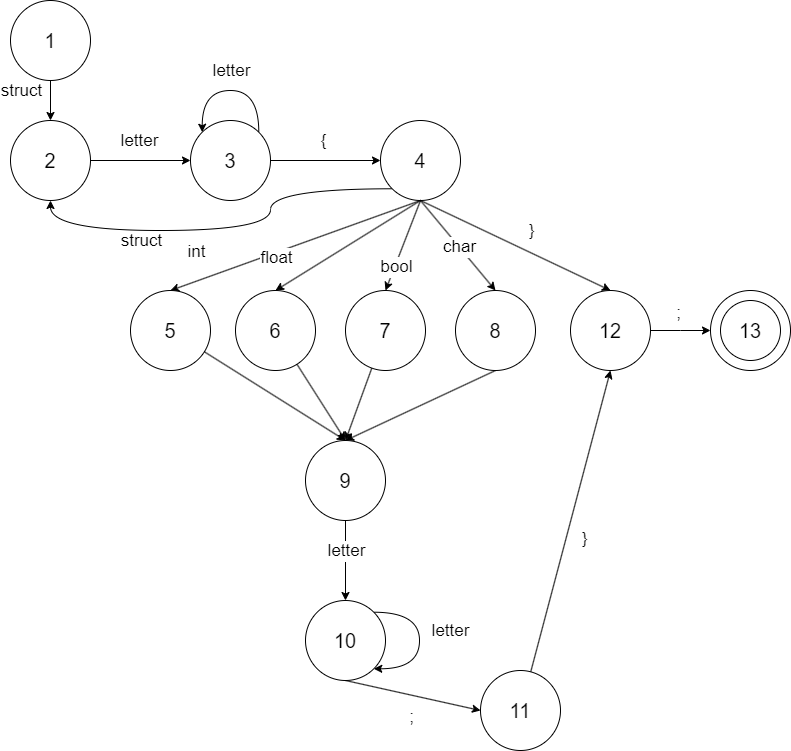

The diagram above was exported from draw.io. Its source (the exported page's mxGraphModel, read from the mxfile embedded in the PNG):
<mxGraphModel dx="1114" dy="1804" grid="1" gridSize="10" guides="1" tooltips="1" connect="1" arrows="1" fold="1" page="1" pageScale="1" pageWidth="850" pageHeight="1100" math="0" shadow="0">
  <root>
    <mxCell id="0" />
    <mxCell id="1" parent="0" />
    <mxCell id="aELn2bzhoQH8GAoyKM_b-1" value="&lt;font style=&quot;font-size: 20px;&quot;&gt;1&lt;/font&gt;" style="ellipse;whiteSpace=wrap;html=1;aspect=fixed;" vertex="1" parent="1">
      <mxGeometry x="230" y="-50" width="80" height="80" as="geometry" />
    </mxCell>
    <mxCell id="aELn2bzhoQH8GAoyKM_b-2" value="&lt;font style=&quot;font-size: 20px;&quot;&gt;2&lt;/font&gt;" style="ellipse;whiteSpace=wrap;html=1;aspect=fixed;" vertex="1" parent="1">
      <mxGeometry x="230" y="70" width="80" height="80" as="geometry" />
    </mxCell>
    <mxCell id="aELn2bzhoQH8GAoyKM_b-3" value="&lt;font style=&quot;font-size: 20px;&quot;&gt;3&lt;/font&gt;" style="ellipse;whiteSpace=wrap;html=1;aspect=fixed;" vertex="1" parent="1">
      <mxGeometry x="410" y="70" width="80" height="80" as="geometry" />
    </mxCell>
    <mxCell id="aELn2bzhoQH8GAoyKM_b-45" style="rounded=0;orthogonalLoop=1;jettySize=auto;html=1;exitX=0.5;exitY=1;exitDx=0;exitDy=0;entryX=0.5;entryY=0;entryDx=0;entryDy=0;" edge="1" parent="1" source="aELn2bzhoQH8GAoyKM_b-4" target="aELn2bzhoQH8GAoyKM_b-41">
      <mxGeometry relative="1" as="geometry" />
    </mxCell>
    <mxCell id="aELn2bzhoQH8GAoyKM_b-46" style="rounded=0;orthogonalLoop=1;jettySize=auto;html=1;exitX=0.5;exitY=1;exitDx=0;exitDy=0;entryX=0.5;entryY=0;entryDx=0;entryDy=0;" edge="1" parent="1" source="aELn2bzhoQH8GAoyKM_b-4" target="aELn2bzhoQH8GAoyKM_b-42">
      <mxGeometry relative="1" as="geometry" />
    </mxCell>
    <mxCell id="aELn2bzhoQH8GAoyKM_b-56" style="edgeStyle=orthogonalEdgeStyle;rounded=0;orthogonalLoop=1;jettySize=auto;html=1;exitX=0;exitY=1;exitDx=0;exitDy=0;entryX=0.5;entryY=1;entryDx=0;entryDy=0;curved=1;" edge="1" parent="1" source="aELn2bzhoQH8GAoyKM_b-4" target="aELn2bzhoQH8GAoyKM_b-2">
      <mxGeometry relative="1" as="geometry">
        <mxPoint x="530" y="160" as="targetPoint" />
        <Array as="points">
          <mxPoint x="490" y="138" />
          <mxPoint x="490" y="180" />
          <mxPoint x="270" y="180" />
        </Array>
      </mxGeometry>
    </mxCell>
    <mxCell id="aELn2bzhoQH8GAoyKM_b-72" style="rounded=0;orthogonalLoop=1;jettySize=auto;html=1;entryX=0.5;entryY=0;entryDx=0;entryDy=0;exitX=0.5;exitY=1;exitDx=0;exitDy=0;" edge="1" parent="1" source="aELn2bzhoQH8GAoyKM_b-4" target="aELn2bzhoQH8GAoyKM_b-71">
      <mxGeometry relative="1" as="geometry" />
    </mxCell>
    <mxCell id="aELn2bzhoQH8GAoyKM_b-4" value="&lt;font style=&quot;font-size: 20px;&quot;&gt;4&lt;/font&gt;" style="ellipse;whiteSpace=wrap;html=1;aspect=fixed;" vertex="1" parent="1">
      <mxGeometry x="600" y="70" width="80" height="80" as="geometry" />
    </mxCell>
    <mxCell id="aELn2bzhoQH8GAoyKM_b-6" value="" style="endArrow=classic;html=1;rounded=0;exitX=0.5;exitY=1;exitDx=0;exitDy=0;entryX=0.5;entryY=0;entryDx=0;entryDy=0;" edge="1" parent="1" source="aELn2bzhoQH8GAoyKM_b-1" target="aELn2bzhoQH8GAoyKM_b-2">
      <mxGeometry width="50" height="50" relative="1" as="geometry">
        <mxPoint x="170" y="120" as="sourcePoint" />
        <mxPoint x="220" y="70" as="targetPoint" />
      </mxGeometry>
    </mxCell>
    <mxCell id="aELn2bzhoQH8GAoyKM_b-7" value="&lt;font style=&quot;font-size: 17px;&quot;&gt;struct&lt;/font&gt;" style="edgeLabel;html=1;align=center;verticalAlign=middle;resizable=0;points=[];" vertex="1" connectable="0" parent="aELn2bzhoQH8GAoyKM_b-6">
      <mxGeometry x="-0.08" y="-2" relative="1" as="geometry">
        <mxPoint x="-28" y="-8" as="offset" />
      </mxGeometry>
    </mxCell>
    <mxCell id="aELn2bzhoQH8GAoyKM_b-8" value="" style="endArrow=classic;html=1;rounded=0;exitX=1;exitY=0.5;exitDx=0;exitDy=0;entryX=0;entryY=0.5;entryDx=0;entryDy=0;" edge="1" parent="1" source="aELn2bzhoQH8GAoyKM_b-2" target="aELn2bzhoQH8GAoyKM_b-3">
      <mxGeometry width="50" height="50" relative="1" as="geometry">
        <mxPoint x="330" y="150" as="sourcePoint" />
        <mxPoint x="380" y="100" as="targetPoint" />
      </mxGeometry>
    </mxCell>
    <mxCell id="aELn2bzhoQH8GAoyKM_b-9" value="&lt;font style=&quot;font-size: 17px;&quot;&gt;letter&lt;/font&gt;" style="edgeLabel;html=1;align=center;verticalAlign=middle;resizable=0;points=[];" vertex="1" connectable="0" parent="aELn2bzhoQH8GAoyKM_b-8">
      <mxGeometry x="-0.04" y="-1" relative="1" as="geometry">
        <mxPoint y="-21" as="offset" />
      </mxGeometry>
    </mxCell>
    <mxCell id="aELn2bzhoQH8GAoyKM_b-10" value="" style="endArrow=classic;html=1;rounded=0;exitX=1;exitY=0.5;exitDx=0;exitDy=0;entryX=0;entryY=0.5;entryDx=0;entryDy=0;" edge="1" parent="1" source="aELn2bzhoQH8GAoyKM_b-3" target="aELn2bzhoQH8GAoyKM_b-4">
      <mxGeometry width="50" height="50" relative="1" as="geometry">
        <mxPoint x="520" y="250" as="sourcePoint" />
        <mxPoint x="570" y="200" as="targetPoint" />
      </mxGeometry>
    </mxCell>
    <mxCell id="aELn2bzhoQH8GAoyKM_b-11" value="&lt;font style=&quot;font-size: 17px;&quot;&gt;{&lt;/font&gt;" style="edgeLabel;html=1;align=center;verticalAlign=middle;resizable=0;points=[];" vertex="1" connectable="0" parent="aELn2bzhoQH8GAoyKM_b-10">
      <mxGeometry x="-0.0545" y="3" relative="1" as="geometry">
        <mxPoint y="-17" as="offset" />
      </mxGeometry>
    </mxCell>
    <mxCell id="aELn2bzhoQH8GAoyKM_b-12" value="" style="endArrow=classic;html=1;rounded=0;exitX=0.5;exitY=1;exitDx=0;exitDy=0;entryX=0.5;entryY=0;entryDx=0;entryDy=0;" edge="1" parent="1" source="aELn2bzhoQH8GAoyKM_b-4" target="aELn2bzhoQH8GAoyKM_b-39">
      <mxGeometry width="50" height="50" relative="1" as="geometry">
        <mxPoint x="490" y="260" as="sourcePoint" />
        <mxPoint x="640" y="230" as="targetPoint" />
      </mxGeometry>
    </mxCell>
    <mxCell id="aELn2bzhoQH8GAoyKM_b-37" style="edgeStyle=orthogonalEdgeStyle;rounded=0;orthogonalLoop=1;jettySize=auto;html=1;exitX=1;exitY=0;exitDx=0;exitDy=0;entryX=0;entryY=0;entryDx=0;entryDy=0;curved=1;" edge="1" parent="1" source="aELn2bzhoQH8GAoyKM_b-3" target="aELn2bzhoQH8GAoyKM_b-3">
      <mxGeometry relative="1" as="geometry">
        <Array as="points">
          <mxPoint x="478" y="40" />
          <mxPoint x="422" y="40" />
        </Array>
      </mxGeometry>
    </mxCell>
    <mxCell id="aELn2bzhoQH8GAoyKM_b-64" style="rounded=0;orthogonalLoop=1;jettySize=auto;html=1;entryX=0.5;entryY=0;entryDx=0;entryDy=0;" edge="1" parent="1" source="aELn2bzhoQH8GAoyKM_b-39" target="aELn2bzhoQH8GAoyKM_b-58">
      <mxGeometry relative="1" as="geometry" />
    </mxCell>
    <mxCell id="aELn2bzhoQH8GAoyKM_b-39" value="&lt;font style=&quot;font-size: 20px;&quot;&gt;5&lt;/font&gt;" style="ellipse;whiteSpace=wrap;html=1;aspect=fixed;" vertex="1" parent="1">
      <mxGeometry x="350" y="240" width="80" height="80" as="geometry" />
    </mxCell>
    <mxCell id="aELn2bzhoQH8GAoyKM_b-65" style="rounded=0;orthogonalLoop=1;jettySize=auto;html=1;" edge="1" parent="1" source="aELn2bzhoQH8GAoyKM_b-40">
      <mxGeometry relative="1" as="geometry">
        <mxPoint x="565" y="390" as="targetPoint" />
      </mxGeometry>
    </mxCell>
    <mxCell id="aELn2bzhoQH8GAoyKM_b-40" value="&lt;font style=&quot;font-size: 20px;&quot;&gt;6&lt;/font&gt;" style="ellipse;whiteSpace=wrap;html=1;aspect=fixed;" vertex="1" parent="1">
      <mxGeometry x="455" y="240" width="80" height="80" as="geometry" />
    </mxCell>
    <mxCell id="aELn2bzhoQH8GAoyKM_b-66" style="rounded=0;orthogonalLoop=1;jettySize=auto;html=1;entryX=0.5;entryY=0;entryDx=0;entryDy=0;" edge="1" parent="1" source="aELn2bzhoQH8GAoyKM_b-41" target="aELn2bzhoQH8GAoyKM_b-58">
      <mxGeometry relative="1" as="geometry" />
    </mxCell>
    <mxCell id="aELn2bzhoQH8GAoyKM_b-41" value="&lt;font style=&quot;font-size: 20px;&quot;&gt;7&lt;/font&gt;" style="ellipse;whiteSpace=wrap;html=1;aspect=fixed;" vertex="1" parent="1">
      <mxGeometry x="565" y="240" width="80" height="80" as="geometry" />
    </mxCell>
    <mxCell id="aELn2bzhoQH8GAoyKM_b-67" style="rounded=0;orthogonalLoop=1;jettySize=auto;html=1;exitX=0.5;exitY=1;exitDx=0;exitDy=0;" edge="1" parent="1" source="aELn2bzhoQH8GAoyKM_b-42">
      <mxGeometry relative="1" as="geometry">
        <mxPoint x="565" y="390" as="targetPoint" />
      </mxGeometry>
    </mxCell>
    <mxCell id="aELn2bzhoQH8GAoyKM_b-42" value="&lt;font style=&quot;font-size: 20px;&quot;&gt;8&lt;/font&gt;" style="ellipse;whiteSpace=wrap;html=1;aspect=fixed;" vertex="1" parent="1">
      <mxGeometry x="675" y="240" width="80" height="80" as="geometry" />
    </mxCell>
    <mxCell id="aELn2bzhoQH8GAoyKM_b-44" value="" style="endArrow=classic;html=1;rounded=0;exitX=0.5;exitY=1;exitDx=0;exitDy=0;entryX=0.5;entryY=0;entryDx=0;entryDy=0;" edge="1" parent="1" source="aELn2bzhoQH8GAoyKM_b-4" target="aELn2bzhoQH8GAoyKM_b-40">
      <mxGeometry width="50" height="50" relative="1" as="geometry">
        <mxPoint x="680" y="230" as="sourcePoint" />
        <mxPoint x="730" y="180" as="targetPoint" />
      </mxGeometry>
    </mxCell>
    <mxCell id="aELn2bzhoQH8GAoyKM_b-48" value="&lt;font style=&quot;font-size: 17px;&quot;&gt;letter&lt;/font&gt;" style="edgeLabel;html=1;align=center;verticalAlign=middle;resizable=0;points=[];" vertex="1" connectable="0" parent="1">
      <mxGeometry x="450" y="20" as="geometry" />
    </mxCell>
    <mxCell id="aELn2bzhoQH8GAoyKM_b-49" value="&lt;font style=&quot;font-size: 17px;&quot;&gt;int&lt;/font&gt;" style="edgeLabel;html=1;align=center;verticalAlign=middle;resizable=0;points=[];" vertex="1" connectable="0" parent="1">
      <mxGeometry x="415" y="200" as="geometry">
        <mxPoint y="1" as="offset" />
      </mxGeometry>
    </mxCell>
    <mxCell id="aELn2bzhoQH8GAoyKM_b-51" value="&lt;font style=&quot;font-size: 17px;&quot;&gt;float&lt;/font&gt;" style="edgeLabel;html=1;align=center;verticalAlign=middle;resizable=0;points=[];" vertex="1" connectable="0" parent="1">
      <mxGeometry x="495" y="210" as="geometry">
        <mxPoint y="-3" as="offset" />
      </mxGeometry>
    </mxCell>
    <mxCell id="aELn2bzhoQH8GAoyKM_b-52" value="&lt;font style=&quot;font-size: 17px;&quot;&gt;bool&lt;/font&gt;" style="edgeLabel;html=1;align=center;verticalAlign=middle;resizable=0;points=[];" vertex="1" connectable="0" parent="1">
      <mxGeometry x="475" y="230" as="geometry">
        <mxPoint x="140" y="-14" as="offset" />
      </mxGeometry>
    </mxCell>
    <mxCell id="aELn2bzhoQH8GAoyKM_b-53" value="&lt;font style=&quot;font-size: 17px;&quot;&gt;char&lt;/font&gt;" style="edgeLabel;html=1;align=center;verticalAlign=middle;resizable=0;points=[];" vertex="1" connectable="0" parent="1">
      <mxGeometry x="685" y="180" as="geometry">
        <mxPoint x="-7" y="16" as="offset" />
      </mxGeometry>
    </mxCell>
    <mxCell id="aELn2bzhoQH8GAoyKM_b-57" value="&lt;font style=&quot;font-size: 17px;&quot;&gt;struct&lt;/font&gt;" style="edgeLabel;html=1;align=center;verticalAlign=middle;resizable=0;points=[];" vertex="1" connectable="0" parent="1">
      <mxGeometry x="360" y="190" as="geometry" />
    </mxCell>
    <mxCell id="aELn2bzhoQH8GAoyKM_b-58" value="&lt;font style=&quot;font-size: 20px;&quot;&gt;9&lt;/font&gt;" style="ellipse;whiteSpace=wrap;html=1;aspect=fixed;" vertex="1" parent="1">
      <mxGeometry x="525" y="390" width="80" height="80" as="geometry" />
    </mxCell>
    <mxCell id="aELn2bzhoQH8GAoyKM_b-69" style="rounded=0;orthogonalLoop=1;jettySize=auto;html=1;entryX=0;entryY=0.5;entryDx=0;entryDy=0;exitX=0.5;exitY=1;exitDx=0;exitDy=0;" edge="1" parent="1" source="aELn2bzhoQH8GAoyKM_b-59" target="aELn2bzhoQH8GAoyKM_b-68">
      <mxGeometry relative="1" as="geometry" />
    </mxCell>
    <mxCell id="aELn2bzhoQH8GAoyKM_b-59" value="&lt;font style=&quot;font-size: 20px;&quot;&gt;10&lt;/font&gt;" style="ellipse;whiteSpace=wrap;html=1;aspect=fixed;" vertex="1" parent="1">
      <mxGeometry x="525" y="550" width="80" height="80" as="geometry" />
    </mxCell>
    <mxCell id="aELn2bzhoQH8GAoyKM_b-60" value="" style="endArrow=classic;html=1;rounded=0;exitX=0.5;exitY=1;exitDx=0;exitDy=0;entryX=0.5;entryY=0;entryDx=0;entryDy=0;" edge="1" parent="1" source="aELn2bzhoQH8GAoyKM_b-58" target="aELn2bzhoQH8GAoyKM_b-59">
      <mxGeometry width="50" height="50" relative="1" as="geometry">
        <mxPoint x="569" y="480" as="sourcePoint" />
        <mxPoint x="619" y="430" as="targetPoint" />
      </mxGeometry>
    </mxCell>
    <mxCell id="aELn2bzhoQH8GAoyKM_b-61" value="&lt;font style=&quot;font-size: 17px;&quot;&gt;letter&lt;/font&gt;" style="edgeLabel;html=1;align=center;verticalAlign=middle;resizable=0;points=[];" vertex="1" connectable="0" parent="aELn2bzhoQH8GAoyKM_b-60">
      <mxGeometry x="-0.04" y="-1" relative="1" as="geometry">
        <mxPoint x="105" y="72" as="offset" />
      </mxGeometry>
    </mxCell>
    <mxCell id="aELn2bzhoQH8GAoyKM_b-62" style="edgeStyle=orthogonalEdgeStyle;rounded=0;orthogonalLoop=1;jettySize=auto;html=1;exitX=1;exitY=0;exitDx=0;exitDy=0;entryX=1;entryY=1;entryDx=0;entryDy=0;curved=1;" edge="1" parent="1" source="aELn2bzhoQH8GAoyKM_b-59" target="aELn2bzhoQH8GAoyKM_b-59">
      <mxGeometry relative="1" as="geometry">
        <Array as="points">
          <mxPoint x="639" y="562" />
          <mxPoint x="639" y="618" />
        </Array>
      </mxGeometry>
    </mxCell>
    <mxCell id="aELn2bzhoQH8GAoyKM_b-63" value="&lt;font style=&quot;font-size: 17px;&quot;&gt;letter&lt;/font&gt;" style="edgeLabel;html=1;align=center;verticalAlign=middle;resizable=0;points=[];" vertex="1" connectable="0" parent="1">
      <mxGeometry x="565" y="500" as="geometry" />
    </mxCell>
    <mxCell id="aELn2bzhoQH8GAoyKM_b-73" style="rounded=0;orthogonalLoop=1;jettySize=auto;html=1;entryX=0.5;entryY=1;entryDx=0;entryDy=0;" edge="1" parent="1" source="aELn2bzhoQH8GAoyKM_b-68" target="aELn2bzhoQH8GAoyKM_b-71">
      <mxGeometry relative="1" as="geometry" />
    </mxCell>
    <mxCell id="aELn2bzhoQH8GAoyKM_b-68" value="&lt;font style=&quot;font-size: 20px;&quot;&gt;11&lt;/font&gt;" style="ellipse;whiteSpace=wrap;html=1;aspect=fixed;" vertex="1" parent="1">
      <mxGeometry x="700" y="620" width="80" height="80" as="geometry" />
    </mxCell>
    <mxCell id="aELn2bzhoQH8GAoyKM_b-70" value="&lt;font style=&quot;font-size: 17px;&quot;&gt;;&lt;/font&gt;" style="edgeLabel;html=1;align=center;verticalAlign=middle;resizable=0;points=[];" vertex="1" connectable="0" parent="1">
      <mxGeometry x="630" y="670" as="geometry">
        <mxPoint y="-4" as="offset" />
      </mxGeometry>
    </mxCell>
    <mxCell id="aELn2bzhoQH8GAoyKM_b-76" style="edgeStyle=orthogonalEdgeStyle;rounded=0;orthogonalLoop=1;jettySize=auto;html=1;" edge="1" parent="1" source="aELn2bzhoQH8GAoyKM_b-71">
      <mxGeometry relative="1" as="geometry">
        <mxPoint x="930" y="280" as="targetPoint" />
      </mxGeometry>
    </mxCell>
    <mxCell id="aELn2bzhoQH8GAoyKM_b-71" value="&lt;font style=&quot;font-size: 20px;&quot;&gt;12&lt;/font&gt;" style="ellipse;whiteSpace=wrap;html=1;aspect=fixed;" vertex="1" parent="1">
      <mxGeometry x="790" y="240" width="80" height="80" as="geometry" />
    </mxCell>
    <mxCell id="aELn2bzhoQH8GAoyKM_b-74" value="&lt;font style=&quot;font-size: 17px;&quot;&gt;}&lt;/font&gt;" style="edgeLabel;html=1;align=center;verticalAlign=middle;resizable=0;points=[];" vertex="1" connectable="0" parent="1">
      <mxGeometry x="810" y="490" as="geometry">
        <mxPoint x="-7" y="-2" as="offset" />
      </mxGeometry>
    </mxCell>
    <mxCell id="aELn2bzhoQH8GAoyKM_b-75" value="&lt;font style=&quot;font-size: 17px;&quot;&gt;}&lt;/font&gt;" style="edgeLabel;html=1;align=center;verticalAlign=middle;resizable=0;points=[];" vertex="1" connectable="0" parent="1">
      <mxGeometry x="750" y="180" as="geometry" />
    </mxCell>
    <mxCell id="aELn2bzhoQH8GAoyKM_b-77" value="&lt;font style=&quot;font-size: 20px;&quot;&gt;13&lt;/font&gt;" style="ellipse;whiteSpace=wrap;html=1;aspect=fixed;" vertex="1" parent="1">
      <mxGeometry x="930" y="240" width="80" height="80" as="geometry" />
    </mxCell>
    <mxCell id="aELn2bzhoQH8GAoyKM_b-78" value="&lt;font style=&quot;font-size: 17px;&quot;&gt;;&lt;/font&gt;" style="edgeLabel;html=1;align=center;verticalAlign=middle;resizable=0;points=[];" vertex="1" connectable="0" parent="1">
      <mxGeometry x="900" y="260" as="geometry">
        <mxPoint x="-3" y="2" as="offset" />
      </mxGeometry>
    </mxCell>
    <mxCell id="aELn2bzhoQH8GAoyKM_b-79" value="&lt;font style=&quot;font-size: 20px;&quot;&gt;13&lt;/font&gt;" style="ellipse;whiteSpace=wrap;html=1;aspect=fixed;" vertex="1" parent="1">
      <mxGeometry x="940" y="250" width="60" height="60" as="geometry" />
    </mxCell>
  </root>
</mxGraphModel>